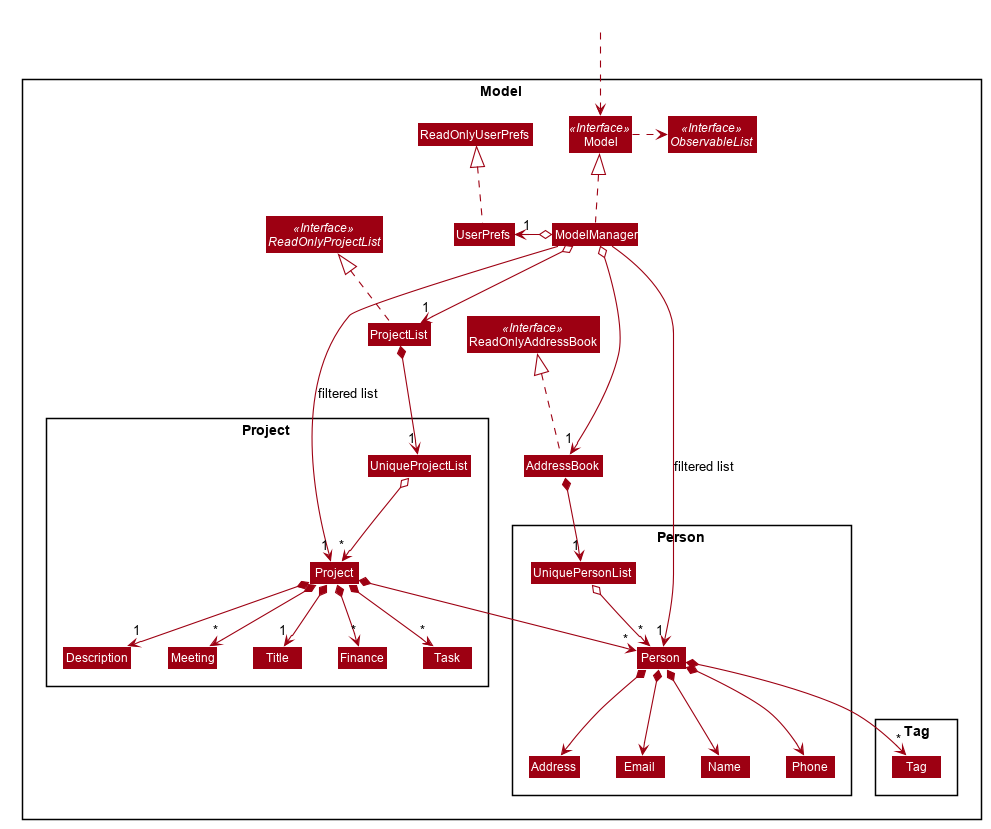

The diagram above was rendered by PlantUML. Its source (embedded in the PNG):
@startuml








skinparam BackgroundColor #FFFFFFF

skinparam Shadowing false

skinparam Class {
    FontColor #FFFFFF
    BorderThickness 1
    BorderColor #FFFFFF
    StereotypeFontColor #FFFFFF
    FontName Arial
}

skinparam Actor {
    BorderColor #000000
    Color #000000
    FontName Arial
}

skinparam Sequence {
    MessageAlign center
    BoxFontSize 15
    BoxPadding 0
    BoxFontColor #FFFFFF
    FontName Arial
}

skinparam Participant {
    FontColor #FFFFFFF
    Padding 20
}

skinparam MinClassWidth 50
skinparam ParticipantPadding 10
skinparam Shadowing false
skinparam DefaultTextAlignment center
skinparam packageStyle Rectangle

hide footbox
hide members
hide circle
skinparam arrowThickness 1.1
skinparam arrowColor #9D0012
skinparam classBackgroundColor #9D0012

Package Model <<Rectangle>>{
Interface ReadOnlyAddressBook <<Interface>>
Interface Model <<Interface>>
Interface ObservableList <<Interface>>
Class AddressBook
Class ReadOnlyAddressBook
Class Model
Class ModelManager
Class UserPrefs
Class ReadOnlyUserPrefs
Class ProjectList
Interface ReadOnlyProjectList <<Interface>>

Package Person {
Class Person
Class Address
Class Email
Class Name
Class Phone
Class UniquePersonList
}

Package Project {
Class UniqueProjectList
Class Task
Class Description
Class Meeting
Class Title
Class Project
Class Finance
}

Package Tag {
Class Tag
}
}

Class HiddenOutside #FFFFFF
HiddenOutside ..> Model

AddressBook .up.|> ReadOnlyAddressBook
ProjectList .up.|> ReadOnlyProjectList

ModelManager .up.|> Model
Model .right.> ObservableList
ModelManager o--> "1" AddressBook
ModelManager o--> "1" ProjectList
ModelManager o-left-> "1" UserPrefs
UserPrefs .up.|> ReadOnlyUserPrefs

AddressBook *--> "1" UniquePersonList
UniquePersonList o--> "*" Person
Person *--> Name
Person *--> Phone
Person *--> Email
Person *--> Address
Person *--> "*" Tag

ProjectList *--> "1" UniqueProjectList
UniqueProjectList o--> "*" Project
Project *--> "*" Task
Project *--> "*" Meeting
Project *--> "*" Person
Project *--> "1" Title
Project *--> "1" Description
Project *--> "*" Finance






Name -[hidden]right-> Phone
Phone -[hidden]right-> Address
Address -[hidden]right-> Email

ModelManager ->"1" Person : filtered list
ModelManager -->"1" Project : filtered list

@enduml